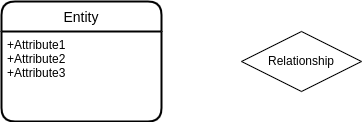

The diagram above was exported from draw.io. Its source (the exported page's mxGraphModel, read from the mxfile embedded in the PNG):
<mxGraphModel dx="774" dy="393" grid="1" gridSize="10" guides="1" tooltips="1" connect="1" arrows="1" fold="1" page="1" pageScale="1" pageWidth="827" pageHeight="1169" math="0" shadow="0">
  <root>
    <mxCell id="0" />
    <mxCell id="1" parent="0" />
    <mxCell id="2" value="Entity" style="swimlane;childLayout=stackLayout;horizontal=1;startSize=30;horizontalStack=0;rounded=1;fontSize=14;fontStyle=0;strokeWidth=2;resizeParent=0;resizeLast=1;shadow=0;dashed=0;align=center;" vertex="1" parent="1">
      <mxGeometry x="100" y="60" width="160" height="120" as="geometry" />
    </mxCell>
    <mxCell id="3" value="+Attribute1&#10;+Attribute2&#10;+Attribute3" style="align=left;strokeColor=none;fillColor=none;spacingLeft=4;fontSize=12;verticalAlign=top;resizable=0;rotatable=0;part=1;" vertex="1" parent="2">
      <mxGeometry y="30" width="160" height="90" as="geometry" />
    </mxCell>
    <mxCell id="4" value="Relationship" style="shape=rhombus;perimeter=rhombusPerimeter;whiteSpace=wrap;html=1;align=center;" vertex="1" parent="1">
      <mxGeometry x="340" y="90" width="120" height="60" as="geometry" />
    </mxCell>
  </root>
</mxGraphModel>